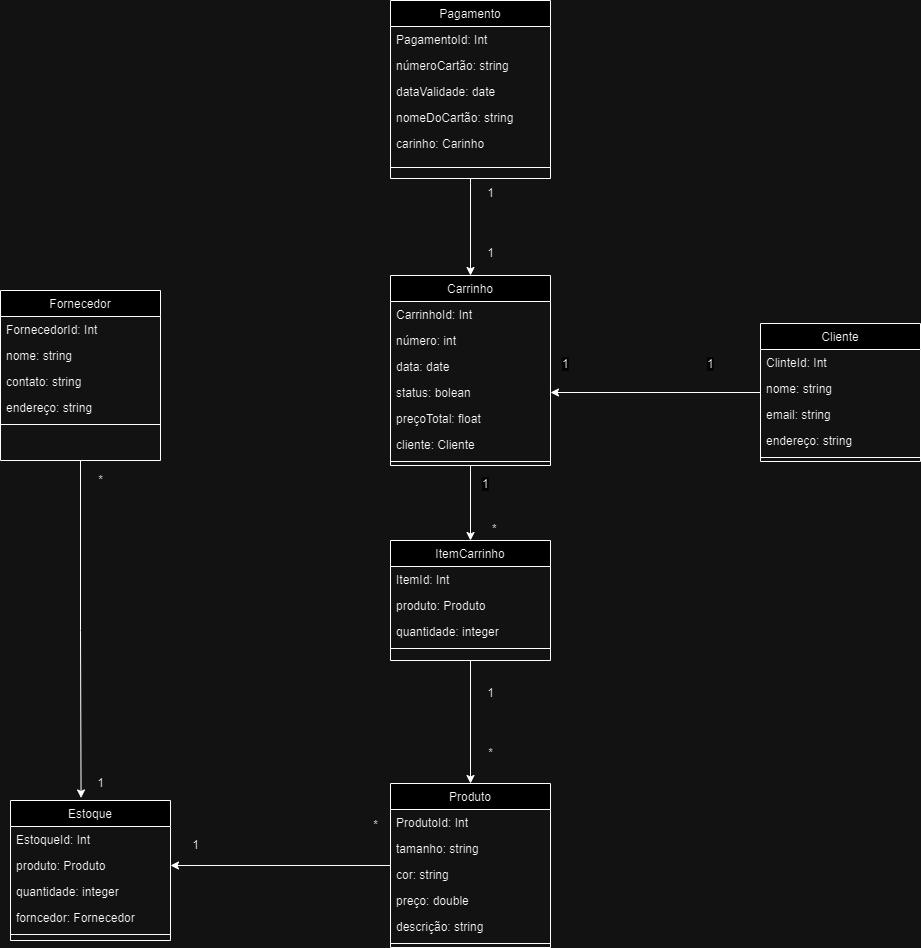

The diagram above was exported from draw.io. Its source (the exported page's mxGraphModel, read from the mxfile embedded in the PNG):
<mxGraphModel dx="2117" dy="542" grid="1" gridSize="10" guides="1" tooltips="1" connect="1" arrows="1" fold="1" page="1" pageScale="1" pageWidth="827" pageHeight="1169" math="0" shadow="0">
  <root>
    <mxCell id="WIyWlLk6GJQsqaUBKTNV-0" />
    <mxCell id="WIyWlLk6GJQsqaUBKTNV-1" parent="WIyWlLk6GJQsqaUBKTNV-0" />
    <mxCell id="XG5ijhsQP-uTWWC8CGfr-1" style="edgeStyle=orthogonalEdgeStyle;rounded=0;orthogonalLoop=1;jettySize=auto;html=1;entryX=1;entryY=0.5;entryDx=0;entryDy=0;" parent="WIyWlLk6GJQsqaUBKTNV-1" source="zkfFHV4jXpPFQw0GAbJ--17" target="pKEDFfLzdm1x7OmXjjM9-27" edge="1">
      <mxGeometry relative="1" as="geometry" />
    </mxCell>
    <mxCell id="zkfFHV4jXpPFQw0GAbJ--17" value="Cliente" style="swimlane;fontStyle=0;align=center;verticalAlign=top;childLayout=stackLayout;horizontal=1;startSize=26;horizontalStack=0;resizeParent=1;resizeLast=0;collapsible=1;marginBottom=0;rounded=0;shadow=0;strokeWidth=1;" parent="WIyWlLk6GJQsqaUBKTNV-1" vertex="1">
      <mxGeometry x="440" y="393" width="160" height="138" as="geometry">
        <mxRectangle x="550" y="140" width="160" height="26" as="alternateBounds" />
      </mxGeometry>
    </mxCell>
    <mxCell id="ztA4xnxB5XRVvsRTfHV_-12" value="ClinteId: Int" style="text;align=left;verticalAlign=top;spacingLeft=4;spacingRight=4;overflow=hidden;rotatable=0;points=[[0,0.5],[1,0.5]];portConstraint=eastwest;" parent="zkfFHV4jXpPFQw0GAbJ--17" vertex="1">
      <mxGeometry y="26" width="160" height="26" as="geometry" />
    </mxCell>
    <mxCell id="zkfFHV4jXpPFQw0GAbJ--18" value="nome: string  " style="text;align=left;verticalAlign=top;spacingLeft=4;spacingRight=4;overflow=hidden;rotatable=0;points=[[0,0.5],[1,0.5]];portConstraint=eastwest;" parent="zkfFHV4jXpPFQw0GAbJ--17" vertex="1">
      <mxGeometry y="52" width="160" height="26" as="geometry" />
    </mxCell>
    <mxCell id="zkfFHV4jXpPFQw0GAbJ--19" value="email: string  " style="text;align=left;verticalAlign=top;spacingLeft=4;spacingRight=4;overflow=hidden;rotatable=0;points=[[0,0.5],[1,0.5]];portConstraint=eastwest;rounded=0;shadow=0;html=0;" parent="zkfFHV4jXpPFQw0GAbJ--17" vertex="1">
      <mxGeometry y="78" width="160" height="26" as="geometry" />
    </mxCell>
    <mxCell id="zkfFHV4jXpPFQw0GAbJ--20" value="endereço: string" style="text;align=left;verticalAlign=top;spacingLeft=4;spacingRight=4;overflow=hidden;rotatable=0;points=[[0,0.5],[1,0.5]];portConstraint=eastwest;rounded=0;shadow=0;html=0;" parent="zkfFHV4jXpPFQw0GAbJ--17" vertex="1">
      <mxGeometry y="104" width="160" height="26" as="geometry" />
    </mxCell>
    <mxCell id="zkfFHV4jXpPFQw0GAbJ--23" value="" style="line;html=1;strokeWidth=1;align=left;verticalAlign=middle;spacingTop=-1;spacingLeft=3;spacingRight=3;rotatable=0;labelPosition=right;points=[];portConstraint=eastwest;" parent="zkfFHV4jXpPFQw0GAbJ--17" vertex="1">
      <mxGeometry y="130" width="160" height="8" as="geometry" />
    </mxCell>
    <mxCell id="XG5ijhsQP-uTWWC8CGfr-4" style="edgeStyle=orthogonalEdgeStyle;rounded=0;orthogonalLoop=1;jettySize=auto;html=1;entryX=0.5;entryY=0;entryDx=0;entryDy=0;" parent="WIyWlLk6GJQsqaUBKTNV-1" source="pKEDFfLzdm1x7OmXjjM9-24" target="pKEDFfLzdm1x7OmXjjM9-47" edge="1">
      <mxGeometry relative="1" as="geometry" />
    </mxCell>
    <mxCell id="pKEDFfLzdm1x7OmXjjM9-24" value="Carrinho" style="swimlane;fontStyle=0;align=center;verticalAlign=top;childLayout=stackLayout;horizontal=1;startSize=26;horizontalStack=0;resizeParent=1;resizeLast=0;collapsible=1;marginBottom=0;rounded=0;shadow=0;strokeWidth=1;" parent="WIyWlLk6GJQsqaUBKTNV-1" vertex="1">
      <mxGeometry x="70" y="345" width="160" height="190" as="geometry">
        <mxRectangle x="550" y="140" width="160" height="26" as="alternateBounds" />
      </mxGeometry>
    </mxCell>
    <mxCell id="ztA4xnxB5XRVvsRTfHV_-8" value="CarrinhoId: Int" style="text;align=left;verticalAlign=top;spacingLeft=4;spacingRight=4;overflow=hidden;rotatable=0;points=[[0,0.5],[1,0.5]];portConstraint=eastwest;" parent="pKEDFfLzdm1x7OmXjjM9-24" vertex="1">
      <mxGeometry y="26" width="160" height="26" as="geometry" />
    </mxCell>
    <mxCell id="pKEDFfLzdm1x7OmXjjM9-25" value="número: int" style="text;align=left;verticalAlign=top;spacingLeft=4;spacingRight=4;overflow=hidden;rotatable=0;points=[[0,0.5],[1,0.5]];portConstraint=eastwest;" parent="pKEDFfLzdm1x7OmXjjM9-24" vertex="1">
      <mxGeometry y="52" width="160" height="26" as="geometry" />
    </mxCell>
    <mxCell id="pKEDFfLzdm1x7OmXjjM9-26" value="data: date  " style="text;align=left;verticalAlign=top;spacingLeft=4;spacingRight=4;overflow=hidden;rotatable=0;points=[[0,0.5],[1,0.5]];portConstraint=eastwest;rounded=0;shadow=0;html=0;" parent="pKEDFfLzdm1x7OmXjjM9-24" vertex="1">
      <mxGeometry y="78" width="160" height="26" as="geometry" />
    </mxCell>
    <mxCell id="pKEDFfLzdm1x7OmXjjM9-27" value="status: bolean" style="text;align=left;verticalAlign=top;spacingLeft=4;spacingRight=4;overflow=hidden;rotatable=0;points=[[0,0.5],[1,0.5]];portConstraint=eastwest;rounded=0;shadow=0;html=0;" parent="pKEDFfLzdm1x7OmXjjM9-24" vertex="1">
      <mxGeometry y="104" width="160" height="26" as="geometry" />
    </mxCell>
    <mxCell id="qz-CnkVKuog5o4onBZm5-3" value="preçoTotal: float" style="text;align=left;verticalAlign=top;spacingLeft=4;spacingRight=4;overflow=hidden;rotatable=0;points=[[0,0.5],[1,0.5]];portConstraint=eastwest;rounded=0;shadow=0;html=0;" parent="pKEDFfLzdm1x7OmXjjM9-24" vertex="1">
      <mxGeometry y="130" width="160" height="26" as="geometry" />
    </mxCell>
    <mxCell id="qz-CnkVKuog5o4onBZm5-2" value="cliente: Cliente" style="text;align=left;verticalAlign=top;spacingLeft=4;spacingRight=4;overflow=hidden;rotatable=0;points=[[0,0.5],[1,0.5]];portConstraint=eastwest;rounded=0;shadow=0;html=0;" parent="pKEDFfLzdm1x7OmXjjM9-24" vertex="1">
      <mxGeometry y="156" width="160" height="26" as="geometry" />
    </mxCell>
    <mxCell id="pKEDFfLzdm1x7OmXjjM9-29" value="" style="line;html=1;strokeWidth=1;align=left;verticalAlign=middle;spacingTop=-1;spacingLeft=3;spacingRight=3;rotatable=0;labelPosition=right;points=[];portConstraint=eastwest;" parent="pKEDFfLzdm1x7OmXjjM9-24" vertex="1">
      <mxGeometry y="182" width="160" height="8" as="geometry" />
    </mxCell>
    <mxCell id="XG5ijhsQP-uTWWC8CGfr-16" style="edgeStyle=orthogonalEdgeStyle;rounded=0;orthogonalLoop=1;jettySize=auto;html=1;entryX=0.5;entryY=0;entryDx=0;entryDy=0;" parent="WIyWlLk6GJQsqaUBKTNV-1" source="pKEDFfLzdm1x7OmXjjM9-47" target="pKEDFfLzdm1x7OmXjjM9-60" edge="1">
      <mxGeometry relative="1" as="geometry" />
    </mxCell>
    <mxCell id="pKEDFfLzdm1x7OmXjjM9-47" value="ItemCarrinho" style="swimlane;fontStyle=0;align=center;verticalAlign=top;childLayout=stackLayout;horizontal=1;startSize=26;horizontalStack=0;resizeParent=1;resizeLast=0;collapsible=1;marginBottom=0;rounded=0;shadow=0;strokeWidth=1;" parent="WIyWlLk6GJQsqaUBKTNV-1" vertex="1">
      <mxGeometry x="70" y="610" width="160" height="120" as="geometry">
        <mxRectangle x="550" y="140" width="160" height="26" as="alternateBounds" />
      </mxGeometry>
    </mxCell>
    <mxCell id="pKEDFfLzdm1x7OmXjjM9-48" value="ItemId: Int" style="text;align=left;verticalAlign=top;spacingLeft=4;spacingRight=4;overflow=hidden;rotatable=0;points=[[0,0.5],[1,0.5]];portConstraint=eastwest;" parent="pKEDFfLzdm1x7OmXjjM9-47" vertex="1">
      <mxGeometry y="26" width="160" height="26" as="geometry" />
    </mxCell>
    <mxCell id="ztA4xnxB5XRVvsRTfHV_-11" value="produto: Produto" style="text;align=left;verticalAlign=top;spacingLeft=4;spacingRight=4;overflow=hidden;rotatable=0;points=[[0,0.5],[1,0.5]];portConstraint=eastwest;" parent="pKEDFfLzdm1x7OmXjjM9-47" vertex="1">
      <mxGeometry y="52" width="160" height="26" as="geometry" />
    </mxCell>
    <mxCell id="pKEDFfLzdm1x7OmXjjM9-49" value="quantidade: integer" style="text;align=left;verticalAlign=top;spacingLeft=4;spacingRight=4;overflow=hidden;rotatable=0;points=[[0,0.5],[1,0.5]];portConstraint=eastwest;rounded=0;shadow=0;html=0;" parent="pKEDFfLzdm1x7OmXjjM9-47" vertex="1">
      <mxGeometry y="78" width="160" height="26" as="geometry" />
    </mxCell>
    <mxCell id="pKEDFfLzdm1x7OmXjjM9-51" value="" style="line;html=1;strokeWidth=1;align=left;verticalAlign=middle;spacingTop=-1;spacingLeft=3;spacingRight=3;rotatable=0;labelPosition=right;points=[];portConstraint=eastwest;" parent="pKEDFfLzdm1x7OmXjjM9-47" vertex="1">
      <mxGeometry y="104" width="160" height="8" as="geometry" />
    </mxCell>
    <mxCell id="pKEDFfLzdm1x7OmXjjM9-59" value="&lt;span style=&quot;color: rgb(0, 0, 0); font-family: Helvetica; font-size: 12px; font-style: normal; font-variant-ligatures: normal; font-variant-caps: normal; font-weight: 400; letter-spacing: normal; orphans: 2; text-align: right; text-indent: 0px; text-transform: none; widows: 2; word-spacing: 0px; -webkit-text-stroke-width: 0px; background-color: rgb(251, 251, 251); text-decoration-thickness: initial; text-decoration-style: initial; text-decoration-color: initial; float: none; display: inline !important;&quot;&gt;1&lt;/span&gt;" style="text;whiteSpace=wrap;html=1;" parent="WIyWlLk6GJQsqaUBKTNV-1" vertex="1">
      <mxGeometry x="160" y="540" width="40" height="20" as="geometry" />
    </mxCell>
    <mxCell id="XG5ijhsQP-uTWWC8CGfr-7" style="edgeStyle=orthogonalEdgeStyle;rounded=0;orthogonalLoop=1;jettySize=auto;html=1;entryX=1;entryY=0.5;entryDx=0;entryDy=0;" parent="WIyWlLk6GJQsqaUBKTNV-1" source="pKEDFfLzdm1x7OmXjjM9-60" target="pKEDFfLzdm1x7OmXjjM9-106" edge="1">
      <mxGeometry relative="1" as="geometry" />
    </mxCell>
    <mxCell id="pKEDFfLzdm1x7OmXjjM9-60" value="Produto" style="swimlane;fontStyle=0;align=center;verticalAlign=top;childLayout=stackLayout;horizontal=1;startSize=26;horizontalStack=0;resizeParent=1;resizeLast=0;collapsible=1;marginBottom=0;rounded=0;shadow=0;strokeWidth=1;" parent="WIyWlLk6GJQsqaUBKTNV-1" vertex="1">
      <mxGeometry x="70" y="853" width="160" height="164" as="geometry">
        <mxRectangle x="550" y="140" width="160" height="26" as="alternateBounds" />
      </mxGeometry>
    </mxCell>
    <mxCell id="pKEDFfLzdm1x7OmXjjM9-61" value="ProdutoId: Int" style="text;align=left;verticalAlign=top;spacingLeft=4;spacingRight=4;overflow=hidden;rotatable=0;points=[[0,0.5],[1,0.5]];portConstraint=eastwest;" parent="pKEDFfLzdm1x7OmXjjM9-60" vertex="1">
      <mxGeometry y="26" width="160" height="26" as="geometry" />
    </mxCell>
    <mxCell id="pKEDFfLzdm1x7OmXjjM9-62" value="tamanho: string  " style="text;align=left;verticalAlign=top;spacingLeft=4;spacingRight=4;overflow=hidden;rotatable=0;points=[[0,0.5],[1,0.5]];portConstraint=eastwest;rounded=0;shadow=0;html=0;" parent="pKEDFfLzdm1x7OmXjjM9-60" vertex="1">
      <mxGeometry y="52" width="160" height="26" as="geometry" />
    </mxCell>
    <mxCell id="pKEDFfLzdm1x7OmXjjM9-63" value="cor: string" style="text;align=left;verticalAlign=top;spacingLeft=4;spacingRight=4;overflow=hidden;rotatable=0;points=[[0,0.5],[1,0.5]];portConstraint=eastwest;rounded=0;shadow=0;html=0;" parent="pKEDFfLzdm1x7OmXjjM9-60" vertex="1">
      <mxGeometry y="78" width="160" height="26" as="geometry" />
    </mxCell>
    <mxCell id="pKEDFfLzdm1x7OmXjjM9-64" value="preço: double" style="text;align=left;verticalAlign=top;spacingLeft=4;spacingRight=4;overflow=hidden;rotatable=0;points=[[0,0.5],[1,0.5]];portConstraint=eastwest;rounded=0;shadow=0;html=0;" parent="pKEDFfLzdm1x7OmXjjM9-60" vertex="1">
      <mxGeometry y="104" width="160" height="26" as="geometry" />
    </mxCell>
    <mxCell id="_yQcVFv7xBN2ZDMLau_J-3" value="descrição: string" style="text;align=left;verticalAlign=top;spacingLeft=4;spacingRight=4;overflow=hidden;rotatable=0;points=[[0,0.5],[1,0.5]];portConstraint=eastwest;rounded=0;shadow=0;html=0;" vertex="1" parent="pKEDFfLzdm1x7OmXjjM9-60">
      <mxGeometry y="130" width="160" height="26" as="geometry" />
    </mxCell>
    <mxCell id="pKEDFfLzdm1x7OmXjjM9-65" value="" style="line;html=1;strokeWidth=1;align=left;verticalAlign=middle;spacingTop=-1;spacingLeft=3;spacingRight=3;rotatable=0;labelPosition=right;points=[];portConstraint=eastwest;" parent="pKEDFfLzdm1x7OmXjjM9-60" vertex="1">
      <mxGeometry y="156" width="160" height="8" as="geometry" />
    </mxCell>
    <mxCell id="pKEDFfLzdm1x7OmXjjM9-93" value="Fornecedor" style="swimlane;fontStyle=0;align=center;verticalAlign=top;childLayout=stackLayout;horizontal=1;startSize=26;horizontalStack=0;resizeParent=1;resizeLast=0;collapsible=1;marginBottom=0;rounded=0;shadow=0;strokeWidth=1;" parent="WIyWlLk6GJQsqaUBKTNV-1" vertex="1">
      <mxGeometry x="-320" y="360" width="160" height="170" as="geometry">
        <mxRectangle x="550" y="140" width="160" height="26" as="alternateBounds" />
      </mxGeometry>
    </mxCell>
    <mxCell id="ztA4xnxB5XRVvsRTfHV_-7" value="FornecedorId: Int" style="text;align=left;verticalAlign=top;spacingLeft=4;spacingRight=4;overflow=hidden;rotatable=0;points=[[0,0.5],[1,0.5]];portConstraint=eastwest;" parent="pKEDFfLzdm1x7OmXjjM9-93" vertex="1">
      <mxGeometry y="26" width="160" height="26" as="geometry" />
    </mxCell>
    <mxCell id="pKEDFfLzdm1x7OmXjjM9-94" value="nome: string  " style="text;align=left;verticalAlign=top;spacingLeft=4;spacingRight=4;overflow=hidden;rotatable=0;points=[[0,0.5],[1,0.5]];portConstraint=eastwest;" parent="pKEDFfLzdm1x7OmXjjM9-93" vertex="1">
      <mxGeometry y="52" width="160" height="26" as="geometry" />
    </mxCell>
    <mxCell id="pKEDFfLzdm1x7OmXjjM9-95" value="contato: string  " style="text;align=left;verticalAlign=top;spacingLeft=4;spacingRight=4;overflow=hidden;rotatable=0;points=[[0,0.5],[1,0.5]];portConstraint=eastwest;rounded=0;shadow=0;html=0;" parent="pKEDFfLzdm1x7OmXjjM9-93" vertex="1">
      <mxGeometry y="78" width="160" height="26" as="geometry" />
    </mxCell>
    <mxCell id="pKEDFfLzdm1x7OmXjjM9-96" value="endereço: string" style="text;align=left;verticalAlign=top;spacingLeft=4;spacingRight=4;overflow=hidden;rotatable=0;points=[[0,0.5],[1,0.5]];portConstraint=eastwest;rounded=0;shadow=0;html=0;" parent="pKEDFfLzdm1x7OmXjjM9-93" vertex="1">
      <mxGeometry y="104" width="160" height="26" as="geometry" />
    </mxCell>
    <mxCell id="pKEDFfLzdm1x7OmXjjM9-97" value="" style="line;html=1;strokeWidth=1;align=left;verticalAlign=middle;spacingTop=-1;spacingLeft=3;spacingRight=3;rotatable=0;labelPosition=right;points=[];portConstraint=eastwest;" parent="pKEDFfLzdm1x7OmXjjM9-93" vertex="1">
      <mxGeometry y="130" width="160" height="8" as="geometry" />
    </mxCell>
    <mxCell id="pKEDFfLzdm1x7OmXjjM9-105" value="Estoque" style="swimlane;fontStyle=0;align=center;verticalAlign=top;childLayout=stackLayout;horizontal=1;startSize=26;horizontalStack=0;resizeParent=1;resizeLast=0;collapsible=1;marginBottom=0;rounded=0;shadow=0;strokeWidth=1;" parent="WIyWlLk6GJQsqaUBKTNV-1" vertex="1">
      <mxGeometry x="-310" y="870" width="160" height="140" as="geometry">
        <mxRectangle x="550" y="140" width="160" height="26" as="alternateBounds" />
      </mxGeometry>
    </mxCell>
    <mxCell id="ztA4xnxB5XRVvsRTfHV_-10" value="EstoqueId: Int" style="text;align=left;verticalAlign=top;spacingLeft=4;spacingRight=4;overflow=hidden;rotatable=0;points=[[0,0.5],[1,0.5]];portConstraint=eastwest;" parent="pKEDFfLzdm1x7OmXjjM9-105" vertex="1">
      <mxGeometry y="26" width="160" height="26" as="geometry" />
    </mxCell>
    <mxCell id="pKEDFfLzdm1x7OmXjjM9-106" value="produto: Produto" style="text;align=left;verticalAlign=top;spacingLeft=4;spacingRight=4;overflow=hidden;rotatable=0;points=[[0,0.5],[1,0.5]];portConstraint=eastwest;" parent="pKEDFfLzdm1x7OmXjjM9-105" vertex="1">
      <mxGeometry y="52" width="160" height="26" as="geometry" />
    </mxCell>
    <mxCell id="pKEDFfLzdm1x7OmXjjM9-107" value="quantidade: integer" style="text;align=left;verticalAlign=top;spacingLeft=4;spacingRight=4;overflow=hidden;rotatable=0;points=[[0,0.5],[1,0.5]];portConstraint=eastwest;rounded=0;shadow=0;html=0;" parent="pKEDFfLzdm1x7OmXjjM9-105" vertex="1">
      <mxGeometry y="78" width="160" height="26" as="geometry" />
    </mxCell>
    <mxCell id="_yQcVFv7xBN2ZDMLau_J-4" value="forncedor: Fornecedor" style="text;align=left;verticalAlign=top;spacingLeft=4;spacingRight=4;overflow=hidden;rotatable=0;points=[[0,0.5],[1,0.5]];portConstraint=eastwest;rounded=0;shadow=0;html=0;" vertex="1" parent="pKEDFfLzdm1x7OmXjjM9-105">
      <mxGeometry y="104" width="160" height="26" as="geometry" />
    </mxCell>
    <mxCell id="pKEDFfLzdm1x7OmXjjM9-108" value="" style="line;html=1;strokeWidth=1;align=left;verticalAlign=middle;spacingTop=-1;spacingLeft=3;spacingRight=3;rotatable=0;labelPosition=right;points=[];portConstraint=eastwest;" parent="pKEDFfLzdm1x7OmXjjM9-105" vertex="1">
      <mxGeometry y="130" width="160" height="8" as="geometry" />
    </mxCell>
    <mxCell id="ztA4xnxB5XRVvsRTfHV_-0" style="edgeStyle=orthogonalEdgeStyle;rounded=0;orthogonalLoop=1;jettySize=auto;html=1;entryX=0.5;entryY=0;entryDx=0;entryDy=0;" parent="WIyWlLk6GJQsqaUBKTNV-1" source="pKEDFfLzdm1x7OmXjjM9-114" target="pKEDFfLzdm1x7OmXjjM9-24" edge="1">
      <mxGeometry relative="1" as="geometry" />
    </mxCell>
    <mxCell id="pKEDFfLzdm1x7OmXjjM9-114" value="Pagamento" style="swimlane;fontStyle=0;align=center;verticalAlign=top;childLayout=stackLayout;horizontal=1;startSize=26;horizontalStack=0;resizeParent=1;resizeLast=0;collapsible=1;marginBottom=0;rounded=0;shadow=0;strokeWidth=1;" parent="WIyWlLk6GJQsqaUBKTNV-1" vertex="1">
      <mxGeometry x="70" y="70" width="160" height="178" as="geometry">
        <mxRectangle x="550" y="140" width="160" height="26" as="alternateBounds" />
      </mxGeometry>
    </mxCell>
    <mxCell id="pKEDFfLzdm1x7OmXjjM9-115" value="PagamentoId: Int" style="text;align=left;verticalAlign=top;spacingLeft=4;spacingRight=4;overflow=hidden;rotatable=0;points=[[0,0.5],[1,0.5]];portConstraint=eastwest;" parent="pKEDFfLzdm1x7OmXjjM9-114" vertex="1">
      <mxGeometry y="26" width="160" height="26" as="geometry" />
    </mxCell>
    <mxCell id="ztA4xnxB5XRVvsRTfHV_-9" value="númeroCartão: string" style="text;align=left;verticalAlign=top;spacingLeft=4;spacingRight=4;overflow=hidden;rotatable=0;points=[[0,0.5],[1,0.5]];portConstraint=eastwest;" parent="pKEDFfLzdm1x7OmXjjM9-114" vertex="1">
      <mxGeometry y="52" width="160" height="26" as="geometry" />
    </mxCell>
    <mxCell id="pKEDFfLzdm1x7OmXjjM9-116" value="dataValidade: date  " style="text;align=left;verticalAlign=top;spacingLeft=4;spacingRight=4;overflow=hidden;rotatable=0;points=[[0,0.5],[1,0.5]];portConstraint=eastwest;rounded=0;shadow=0;html=0;" parent="pKEDFfLzdm1x7OmXjjM9-114" vertex="1">
      <mxGeometry y="78" width="160" height="26" as="geometry" />
    </mxCell>
    <mxCell id="pKEDFfLzdm1x7OmXjjM9-117" value="nomeDoCartão: string" style="text;align=left;verticalAlign=top;spacingLeft=4;spacingRight=4;overflow=hidden;rotatable=0;points=[[0,0.5],[1,0.5]];portConstraint=eastwest;rounded=0;shadow=0;html=0;" parent="pKEDFfLzdm1x7OmXjjM9-114" vertex="1">
      <mxGeometry y="104" width="160" height="26" as="geometry" />
    </mxCell>
    <mxCell id="_yQcVFv7xBN2ZDMLau_J-1" value="carinho: Carinho" style="text;align=left;verticalAlign=top;spacingLeft=4;spacingRight=4;overflow=hidden;rotatable=0;points=[[0,0.5],[1,0.5]];portConstraint=eastwest;rounded=0;shadow=0;html=0;" vertex="1" parent="pKEDFfLzdm1x7OmXjjM9-114">
      <mxGeometry y="130" width="160" height="26" as="geometry" />
    </mxCell>
    <mxCell id="pKEDFfLzdm1x7OmXjjM9-118" value="" style="line;html=1;strokeWidth=1;align=left;verticalAlign=middle;spacingTop=-1;spacingLeft=3;spacingRight=3;rotatable=0;labelPosition=right;points=[];portConstraint=eastwest;" parent="pKEDFfLzdm1x7OmXjjM9-114" vertex="1">
      <mxGeometry y="156" width="160" height="22" as="geometry" />
    </mxCell>
    <mxCell id="XG5ijhsQP-uTWWC8CGfr-2" value="&lt;span style=&quot;color: rgb(0, 0, 0); font-family: Helvetica; font-size: 12px; font-style: normal; font-variant-ligatures: normal; font-variant-caps: normal; font-weight: 400; letter-spacing: normal; orphans: 2; text-align: right; text-indent: 0px; text-transform: none; widows: 2; word-spacing: 0px; -webkit-text-stroke-width: 0px; background-color: rgb(251, 251, 251); text-decoration-thickness: initial; text-decoration-style: initial; text-decoration-color: initial; float: none; display: inline !important;&quot;&gt;1&lt;/span&gt;" style="text;whiteSpace=wrap;html=1;" parent="WIyWlLk6GJQsqaUBKTNV-1" vertex="1">
      <mxGeometry x="240" y="420" width="40" height="20" as="geometry" />
    </mxCell>
    <mxCell id="XG5ijhsQP-uTWWC8CGfr-3" value="&lt;span style=&quot;color: rgb(0, 0, 0); font-family: Helvetica; font-size: 12px; font-style: normal; font-variant-ligatures: normal; font-variant-caps: normal; font-weight: 400; letter-spacing: normal; orphans: 2; text-align: right; text-indent: 0px; text-transform: none; widows: 2; word-spacing: 0px; -webkit-text-stroke-width: 0px; background-color: rgb(251, 251, 251); text-decoration-thickness: initial; text-decoration-style: initial; text-decoration-color: initial; float: none; display: inline !important;&quot;&gt;1&lt;/span&gt;" style="text;whiteSpace=wrap;html=1;" parent="WIyWlLk6GJQsqaUBKTNV-1" vertex="1">
      <mxGeometry x="385" y="420" width="24" height="20" as="geometry" />
    </mxCell>
    <mxCell id="XG5ijhsQP-uTWWC8CGfr-5" value="&lt;div style=&quot;text-align: right;&quot;&gt;&lt;span style=&quot;background-color: initial;&quot;&gt;*&lt;/span&gt;&lt;/div&gt;" style="text;whiteSpace=wrap;html=1;" parent="WIyWlLk6GJQsqaUBKTNV-1" vertex="1">
      <mxGeometry x="170" y="585" width="40" height="20" as="geometry" />
    </mxCell>
    <mxCell id="XG5ijhsQP-uTWWC8CGfr-8" value="*" style="text;html=1;align=center;verticalAlign=middle;resizable=0;points=[];autosize=1;strokeColor=none;fillColor=none;" parent="WIyWlLk6GJQsqaUBKTNV-1" vertex="1">
      <mxGeometry x="40" y="880" width="30" height="30" as="geometry" />
    </mxCell>
    <mxCell id="XG5ijhsQP-uTWWC8CGfr-9" value="1" style="text;html=1;align=center;verticalAlign=middle;resizable=0;points=[];autosize=1;strokeColor=none;fillColor=none;" parent="WIyWlLk6GJQsqaUBKTNV-1" vertex="1">
      <mxGeometry x="-140" y="900" width="30" height="30" as="geometry" />
    </mxCell>
    <mxCell id="XG5ijhsQP-uTWWC8CGfr-17" value="1" style="text;html=1;align=center;verticalAlign=middle;resizable=0;points=[];autosize=1;strokeColor=none;fillColor=none;" parent="WIyWlLk6GJQsqaUBKTNV-1" vertex="1">
      <mxGeometry x="155" y="748" width="30" height="30" as="geometry" />
    </mxCell>
    <mxCell id="XG5ijhsQP-uTWWC8CGfr-18" value="*" style="text;html=1;align=center;verticalAlign=middle;resizable=0;points=[];autosize=1;strokeColor=none;fillColor=none;" parent="WIyWlLk6GJQsqaUBKTNV-1" vertex="1">
      <mxGeometry x="155" y="808" width="30" height="30" as="geometry" />
    </mxCell>
    <mxCell id="ztA4xnxB5XRVvsRTfHV_-2" style="edgeStyle=orthogonalEdgeStyle;rounded=0;orthogonalLoop=1;jettySize=auto;html=1;entryX=0.441;entryY=-0.018;entryDx=0;entryDy=0;entryPerimeter=0;" parent="WIyWlLk6GJQsqaUBKTNV-1" source="pKEDFfLzdm1x7OmXjjM9-93" target="pKEDFfLzdm1x7OmXjjM9-105" edge="1">
      <mxGeometry relative="1" as="geometry" />
    </mxCell>
    <mxCell id="ztA4xnxB5XRVvsRTfHV_-3" value="*" style="text;html=1;align=center;verticalAlign=middle;resizable=0;points=[];autosize=1;strokeColor=none;fillColor=none;" parent="WIyWlLk6GJQsqaUBKTNV-1" vertex="1">
      <mxGeometry x="-235" y="535" width="30" height="30" as="geometry" />
    </mxCell>
    <mxCell id="ztA4xnxB5XRVvsRTfHV_-4" value="1" style="text;html=1;align=center;verticalAlign=middle;resizable=0;points=[];autosize=1;strokeColor=none;fillColor=none;" parent="WIyWlLk6GJQsqaUBKTNV-1" vertex="1">
      <mxGeometry x="-235" y="838" width="30" height="30" as="geometry" />
    </mxCell>
    <mxCell id="ztA4xnxB5XRVvsRTfHV_-5" value="1" style="text;html=1;align=center;verticalAlign=middle;resizable=0;points=[];autosize=1;strokeColor=none;fillColor=none;" parent="WIyWlLk6GJQsqaUBKTNV-1" vertex="1">
      <mxGeometry x="155" y="248" width="30" height="30" as="geometry" />
    </mxCell>
    <mxCell id="ztA4xnxB5XRVvsRTfHV_-6" value="1" style="text;html=1;align=center;verticalAlign=middle;resizable=0;points=[];autosize=1;strokeColor=none;fillColor=none;" parent="WIyWlLk6GJQsqaUBKTNV-1" vertex="1">
      <mxGeometry x="155" y="308" width="30" height="30" as="geometry" />
    </mxCell>
  </root>
</mxGraphModel>